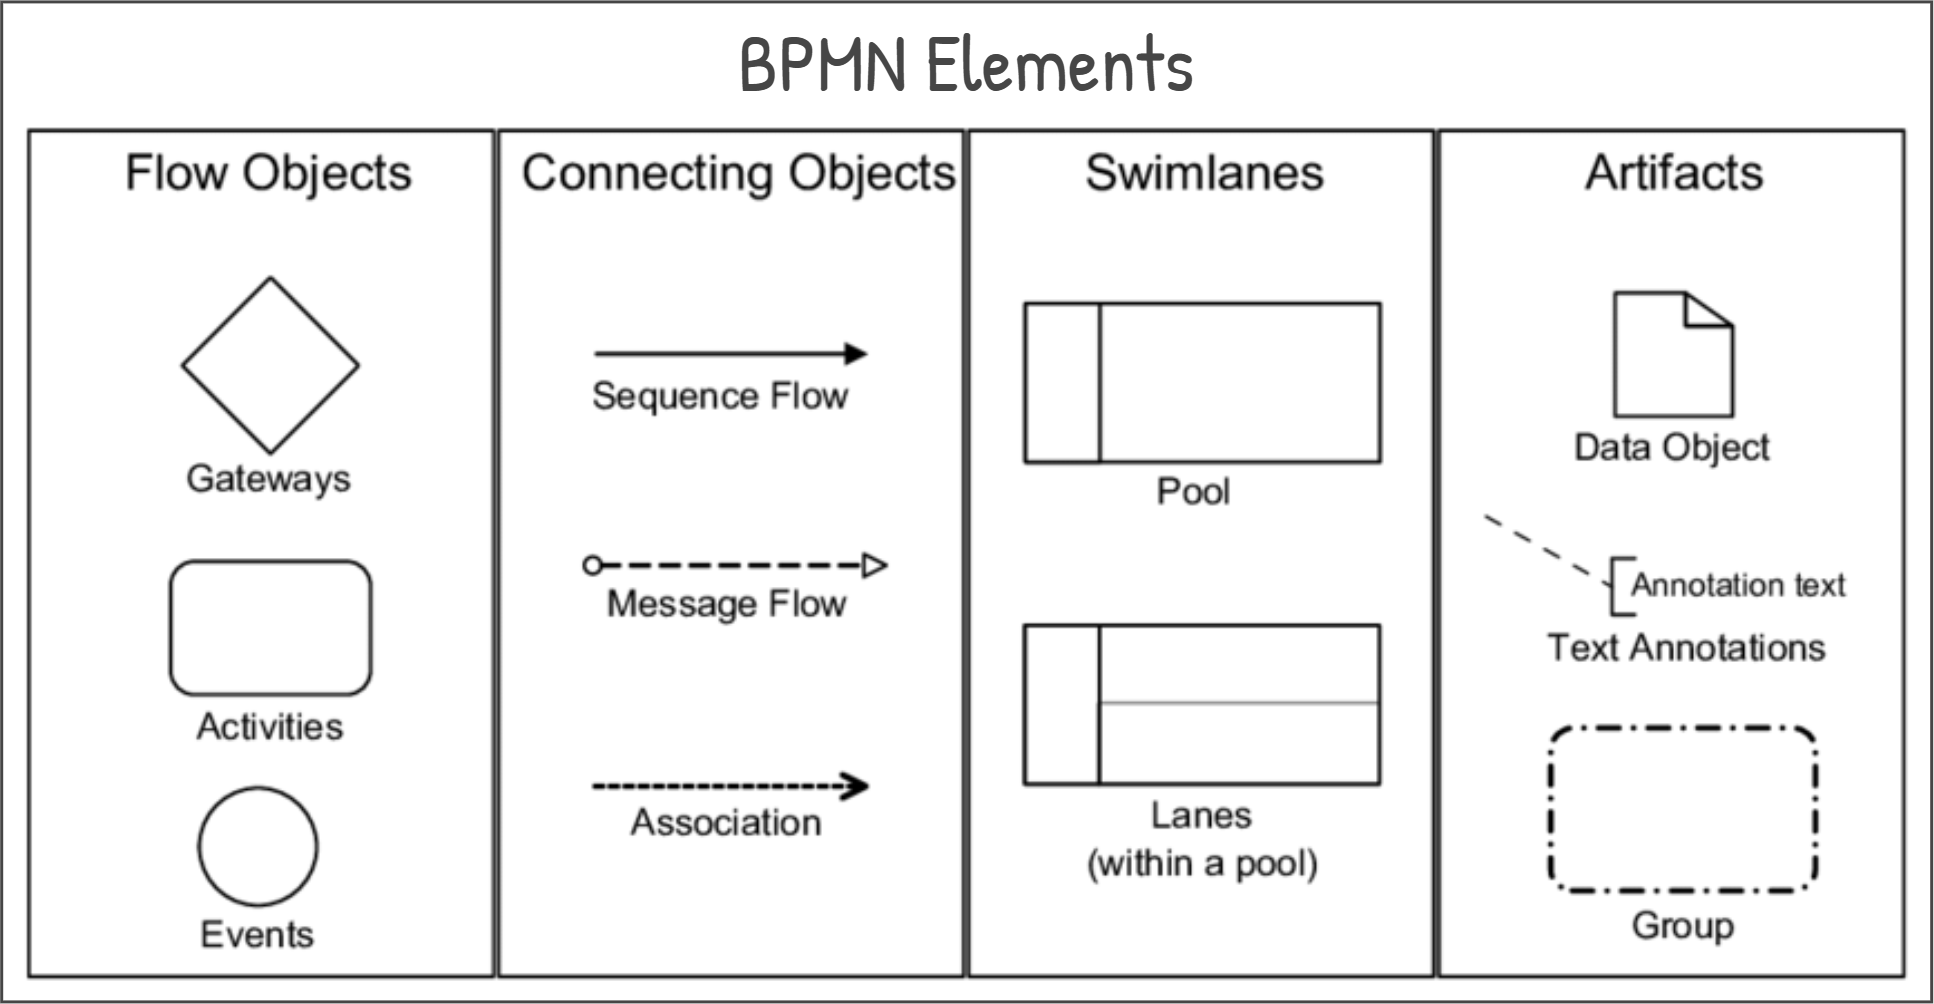

The diagram above was exported from draw.io. Its source (the exported page's mxGraphModel, read from the mxfile embedded in the PNG):
<mxGraphModel dx="850" dy="2755" grid="1" gridSize="10" guides="1" tooltips="1" connect="1" arrows="1" fold="1" page="1" pageScale="1" pageWidth="1080" pageHeight="1950" background="#ffffff" math="0" shadow="0">
  <root>
    <mxCell id="0" />
    <mxCell id="1" parent="0" />
    <mxCell id="HoEYIyQe-jsy6Zg8Y5hx-550" parent="1" style="rounded=0;whiteSpace=wrap;html=1;strokeColor=#464646;strokeWidth=3;fontStyle=1" value="" vertex="1">
      <mxGeometry height="1000" width="1930" x="1160" y="1620" as="geometry" />
    </mxCell>
    <mxCell id="HoEYIyQe-jsy6Zg8Y5hx-551" parent="1" style="text;fontFamily=Patrick Hand;fontSource=https%3A%2F%2Ffonts.googleapis.com%2Fcss%3Ffamily%3DPatrick%2BHand;fontSize=80;whiteSpace=wrap;align=center;verticalAlign=middle;fontColor=light-dark(#464646,#FFFFFF);fontStyle=0" value="BPMN Elements" vertex="1">
      <mxGeometry height="120" width="1930" x="1160" y="1620" as="geometry" />
    </mxCell>
    <mxCell id="HoEYIyQe-jsy6Zg8Y5hx-552" parent="1" style="shape=image;verticalLabelPosition=bottom;labelBackgroundColor=default;verticalAlign=top;aspect=fixed;imageAspect=0;image=https://www.researchgate.net/profile/Krzysztof-Kluza/publication/320013382/figure/fig2/AS:667765547466753@1536219121273/BPMN-core-elements-of-Process-diagram.png;" value="" vertex="1">
      <mxGeometry height="870" width="1896.16" x="1176.92" y="1740" as="geometry" />
    </mxCell>
  </root>
</mxGraphModel>